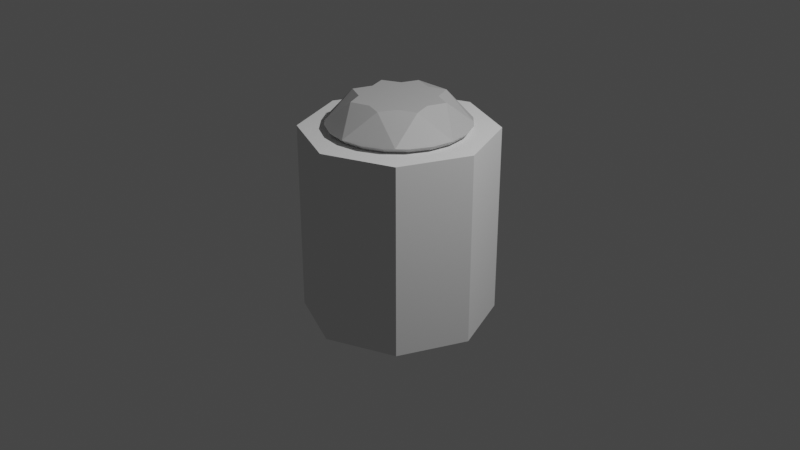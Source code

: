# Source: Diamond.blend  (saved by Blender 2.81.16; exported with 4.5.12 LTS)
import bpy
from mathutils import Matrix  # noqa: F401  (used for matrix-valued properties, if any)

bpy.ops.wm.read_factory_settings(use_empty=True)
scene = bpy.context.scene
scene.name = 'Scene'

# ---- collections
col_collection = bpy.data.collections.new('Collection'); scene.collection.children.link(col_collection)

# ---- materials (node trees are filled in below, after node groups)
mat_lambert1 = bpy.data.materials.new('lambert1')
mat_lambert1.use_transparent_shadow = False
mat_lambert1.diffuse_color = (0.5, 0.5, 0.5, 1.0)
mat_lambert1.roughness = 0.5528

# ---- material node trees
mat_lambert1.use_nodes = True; mat_lambert1.node_tree.nodes.clear()
_N = mat_lambert1.node_tree.nodes; _L = mat_lambert1.node_tree.links
n0 = _N.new('ShaderNodeOutputMaterial'); n0.name = 'Material Output'; n0.location = (300, 300)
n1 = _N.new('ShaderNodeBsdfPrincipled'); n1.name = 'Principled BSDF'; n1.location = (10, 300)
n1.distribution = 'GGX'
n1.subsurface_method = 'BURLEY'
n1.inputs[0].default_value = (0.5, 0.5, 0.5, 1.0)
n1.inputs[2].default_value = 0.5528
n1.inputs[3].default_value = 1.45
n1.inputs[27].default_value = (0.0, 0.0, 0.0, 1.0)
n1.inputs[28].default_value = 1.0
n2 = _N.new('ShaderNodeNormalMap'); n2.name = 'Normal Map'; n2.location = (-300, -300)
n2.label = 'Normal/Map'
_L.new(n1.outputs[0], n0.inputs[0])
_L.new(n2.outputs[0], n1.inputs[5])
n0.is_active_output = True

# ---- world
world_world = bpy.data.worlds.new('World'); scene.world = world_world
world_world.use_nodes = True; world_world.node_tree.nodes.clear()
_N = world_world.node_tree.nodes; _L = world_world.node_tree.links
n0 = _N.new('ShaderNodeOutputWorld'); n0.name = 'World Output'; n0.location = (300, 300)
n1 = _N.new('ShaderNodeBackground'); n1.name = 'Background'; n1.location = (10, 300)
n1.inputs[0].default_value = (0.05088, 0.05088, 0.05088, 1.0)
_L.new(n1.outputs[0], n0.inputs[0])
n0.is_active_output = True
world_world.color = (0.05088, 0.05088, 0.05088)
world_world.use_sun_shadow = False
world_world.sun_shadow_jitter_overblur = 0.0

# ---- cameras
cam_camera = bpy.data.cameras.new('Camera')
cam_camera.clip_end = 100.0
cam_camera.ortho_scale = 7.314

# ---- lights
light_light = bpy.data.lights.new('Light', 'POINT')
light_light.transmission_factor = 0.0
light_light.energy = 1000.0
light_light.shadow_soft_size = 0.1
light_light.shadow_maximum_resolution = 0.006
light_light.use_absolute_resolution = True

# ---- meshes
me_cylinder = bpy.data.meshes.new('Cylinder')
me_cylinder.from_pydata([(-6.156e-09, 6.156e-09, -0.2587), (-1.885e-08, -1.792e-09, 0.6926), (-6.156e-09, 0.07044, -0.1985), (-0.1913, 0.4619, 0.6926), (0.04981, 0.04981, -0.1985), (0.1913, 0.4619, 0.6926), (0.07044, 3.077e-09, -0.1985), (0.4619, 0.1913, 0.6926), (0.04981, -0.04981, -0.1985), (0.4619, -0.1913, 0.6926), (-1.231e-08, -0.07044, -0.1985), (0.1913, -0.4619, 0.6926), (-0.04981, -0.04981, -0.1985), (-0.1913, -0.4619, 0.6926), (-0.07044, 6.996e-09, -0.1985), (-0.4619, -0.1913, 0.6926), (-0.04981, 0.04981, -0.1985), (-0.4619, 0.1913, 0.6926), (-3.715e-09, 0.6703, 0.385), (0.474, 0.474, 0.385), (0.6703, -2.796e-08, 0.385), (0.474, -0.474, 0.385), (-6.232e-08, -0.6703, 0.385), (-0.474, -0.474, 0.385), (-0.6703, 9.333e-09, 0.385), (-0.474, 0.474, 0.385), (0.474, 0.474, 0.3837), (0.6703, -2.796e-08, 0.3837), (0.474, -0.474, 0.3837), (-6.232e-08, -0.6703, 0.3837), (-0.474, -0.474, 0.3837), (-0.6703, 9.333e-09, 0.3837), (-0.474, 0.474, 0.3837), (-3.715e-09, 0.6703, 0.3837), (-1.674e-09, 0.7753, 0.5), (0.5482, 0.5482, 0.5), (0.7753, -3.221e-08, 0.5), (0.5482, -0.5482, 0.5), (-6.945e-08, -0.7753, 0.5), (-0.5482, -0.5482, 0.5), (-0.7753, 1.092e-08, 0.5), (-0.5482, 0.5482, 0.5), (-0.2716, 0.6558, 0.3658), (-0.6558, 0.2716, 0.3658), (-0.6558, -0.2716, 0.3658), (-0.2716, -0.6558, 0.3658), (0.2716, -0.6558, 0.3658), (0.6558, -0.2716, 0.3658), (0.6558, 0.2716, 0.3658), (0.2716, 0.6558, 0.3658), (0.2621, 0.6328, 0.3659), (0.6328, 0.2621, 0.3659), (0.6328, -0.2621, 0.3659), (0.2621, -0.6328, 0.3659), (-0.2621, -0.6328, 0.3659), (-0.6328, -0.2621, 0.3659), (-0.6328, 0.2621, 0.3659), (-0.2621, 0.6328, 0.3659), (0.0, 0.0, -1.0), (0.0, 0.0, 1.0), (0.0, 1.0, -1.0), (0.0, 1.0, 1.0), (0.7071, 0.7071, -1.0), (0.7071, 0.7071, 1.0), (1.0, -4.371e-08, -1.0), (1.0, -4.371e-08, 1.0), (0.7071, -0.7071, -1.0), (0.7071, -0.7071, 1.0), (-8.742e-08, -1.0, -1.0), (-8.742e-08, -1.0, 1.0), (-0.7071, -0.7071, -1.0), (-0.7071, -0.7071, 1.0), (-1.0, 1.192e-08, -1.0), (-1.0, 1.192e-08, 1.0), (-0.7071, 0.7071, -1.0), (-0.7071, 0.7071, 1.0)], [], [(0, 2, 4), (1, 5, 3), (34, 5, 35), (0, 4, 6), (1, 7, 5), (35, 7, 36), (0, 6, 8), (1, 9, 7), (36, 9, 37), (0, 8, 10), (1, 11, 9), (37, 11, 38), (0, 10, 12), (1, 13, 11), (38, 13, 39), (0, 12, 14), (1, 15, 13), (39, 15, 40), (0, 14, 16), (1, 17, 15), (40, 17, 41), (0, 16, 2), (1, 3, 17), (41, 3, 34), (57, 42, 18, 33), (56, 43, 25, 32), (55, 44, 24, 31), (54, 45, 23, 30), (53, 46, 22, 29), (52, 47, 21, 28), (51, 48, 20, 27), (50, 49, 19, 26), (50, 26, 4), (51, 27, 6), (52, 28, 8), (53, 29, 10), (54, 30, 12), (55, 31, 14), (56, 32, 16), (57, 33, 2), (34, 18, 42), (41, 25, 43), (40, 24, 44), (39, 23, 45), (38, 22, 46), (37, 21, 47), (36, 20, 48), (35, 19, 49), (33, 18, 49, 50), (26, 19, 48, 51), (27, 20, 47, 52), (28, 21, 46, 53), (29, 22, 45, 54), (30, 23, 44, 55), (31, 24, 43, 56), (32, 25, 42, 57), (4, 2, 50), (2, 33, 50), (6, 4, 51), (4, 26, 51), (8, 6, 52), (6, 27, 52), (10, 8, 53), (8, 28, 53), (12, 10, 54), (10, 29, 54), (14, 12, 55), (12, 30, 55), (16, 14, 56), (14, 31, 56), (2, 16, 57), (16, 32, 57), (42, 25, 41), (41, 34, 42), (43, 24, 40), (40, 41, 43), (44, 23, 39), (39, 40, 44), (45, 22, 38), (38, 39, 45), (46, 21, 37), (37, 38, 46), (47, 20, 36), (36, 37, 47), (48, 19, 35), (35, 36, 48), (49, 18, 34), (34, 35, 49), (34, 3, 5), (35, 5, 7), (36, 7, 9), (37, 9, 11), (38, 11, 13), (39, 13, 15), (40, 15, 17), (41, 17, 3), (58, 60, 62), (59, 63, 61), (60, 61, 63, 62), (58, 62, 64), (59, 65, 63), (62, 63, 65, 64), (58, 64, 66), (59, 67, 65), (64, 65, 67, 66), (58, 66, 68), (59, 69, 67), (66, 67, 69, 68), (58, 68, 70), (59, 71, 69), (68, 69, 71, 70), (58, 70, 72), (59, 73, 71), (70, 71, 73, 72), (58, 72, 74), (59, 75, 73), (72, 73, 75, 74), (58, 74, 60), (59, 61, 75), (74, 75, 61, 60)])
_uv = me_cylinder.uv_layers.new(name='UVMap')
_uv.uv.foreach_set('vector', [0.75, 0.25, 0.75, 0.49, 0.9197, 0.4197, 0.25, 0.25, 0.4197, 0.4197, 0.25, 0.49, 1.0, 0.875, 0.875, 1.0, 0.875, 0.875, 0.75, 0.25, 0.9197, 0.4197, 0.99, 0.25, 0.25, 0.25, 0.49, 0.25, 0.4197, 0.4197, 0.875, 0.875, 0.75, 1.0, 0.75, 0.875, 0.75, 0.25, 0.99, 0.25, 0.9197, 0.08029, 0.25, 0.25, 0.4197, 0.08029, 0.49, 0.25, 0.75, 0.875, 0.625, 1.0, 0.625, 0.875, 0.75, 0.25, 0.9197, 0.08029, 0.75, 0.01, 0.25, 0.25, 0.25, 0.01, 0.4197, 0.08029, 0.625, 0.875, 0.5, 1.0, 0.5, 0.875, 0.75, 0.25, 0.75, 0.01, 0.5803, 0.08029, 0.25, 0.25, 0.08029, 0.08029, 0.25, 0.01, 0.5, 0.875, 0.375, 1.0, 0.375, 0.875, 0.75, 0.25, 0.5803, 0.08029, 0.51, 0.25, 0.25, 0.25, 0.01, 0.25, 0.08029, 0.08029, 0.375, 0.875, 0.25, 1.0, 0.25, 0.875, 0.75, 0.25, 0.51, 0.25, 0.5803, 0.4197, 0.25, 0.25, 0.08029, 0.4197, 0.01, 0.25, 0.25, 0.875, 0.125, 1.0, 0.125, 0.875, 0.75, 0.25, 0.5803, 0.4197, 0.75, 0.49, 0.25, 0.25, 0.25, 0.49, 0.08029, 0.4197, 0.125, 0.875, 0.0, 1.0, 0.0, 0.875, 0.0625, 0.625, 0.0625, 0.75, 0.0, 0.75, 0.0, 0.625, 0.1875, 0.625, 0.1875, 0.75, 0.125, 0.75, 0.125, 0.625, 0.3125, 0.625, 0.3125, 0.75, 0.25, 0.75, 0.25, 0.625, 0.4375, 0.625, 0.4375, 0.75, 0.375, 0.75, 0.375, 0.625, 0.5625, 0.625, 0.5625, 0.75, 0.5, 0.75, 0.5, 0.625, 0.6875, 0.625, 0.6875, 0.75, 0.625, 0.75, 0.625, 0.625, 0.8125, 0.625, 0.8125, 0.75, 0.75, 0.75, 0.75, 0.625, 0.9375, 0.625, 0.9375, 0.75, 0.875, 0.75, 0.875, 0.625, 0.9375, 0.625, 0.875, 0.625, 0.875, 0.5, 0.8125, 0.625, 0.75, 0.625, 0.75, 0.5, 0.6875, 0.625, 0.625, 0.625, 0.625, 0.5, 0.5625, 0.625, 0.5, 0.625, 0.5, 0.5, 0.4375, 0.625, 0.375, 0.625, 0.375, 0.5, 0.3125, 0.625, 0.25, 0.625, 0.25, 0.5, 0.1875, 0.625, 0.125, 0.625, 0.125, 0.5, 0.0625, 0.625, 0.0, 0.625, 0.0, 0.5, 0.0, 0.875, 0.0, 0.75, 0.0625, 0.75, 0.125, 0.875, 0.125, 0.75, 0.1875, 0.75, 0.25, 0.875, 0.25, 0.75, 0.3125, 0.75, 0.375, 0.875, 0.375, 0.75, 0.4375, 0.75, 0.5, 0.875, 0.5, 0.75, 0.5625, 0.75, 0.625, 0.875, 0.625, 0.75, 0.6875, 0.75, 0.75, 0.875, 0.75, 0.75, 0.8125, 0.75, 0.875, 0.875, 0.875, 0.75, 0.9375, 0.75, 1.0, 0.625, 1.0, 0.75, 0.9375, 0.75, 0.9375, 0.625, 0.875, 0.625, 0.875, 0.75, 0.8125, 0.75, 0.8125, 0.625, 0.75, 0.625, 0.75, 0.75, 0.6875, 0.75, 0.6875, 0.625, 0.625, 0.625, 0.625, 0.75, 0.5625, 0.75, 0.5625, 0.625, 0.5, 0.625, 0.5, 0.75, 0.4375, 0.75, 0.4375, 0.625, 0.375, 0.625, 0.375, 0.75, 0.3125, 0.75, 0.3125, 0.625, 0.25, 0.625, 0.25, 0.75, 0.1875, 0.75, 0.1875, 0.625, 0.125, 0.625, 0.125, 0.75, 0.0625, 0.75, 0.0625, 0.625, 0.875, 0.5, 1.0, 0.5, 0.9375, 0.625, 1.0, 0.5, 1.0, 0.625, 0.9375, 0.625, 0.75, 0.5, 0.875, 0.5, 0.8125, 0.625, 0.875, 0.5, 0.875, 0.625, 0.8125, 0.625, 0.625, 0.5, 0.75, 0.5, 0.6875, 0.625, 0.75, 0.5, 0.75, 0.625, 0.6875, 0.625, 0.5, 0.5, 0.625, 0.5, 0.5625, 0.625, 0.625, 0.5, 0.625, 0.625, 0.5625, 0.625, 0.375, 0.5, 0.5, 0.5, 0.4375, 0.625, 0.5, 0.5, 0.5, 0.625, 0.4375, 0.625, 0.25, 0.5, 0.375, 0.5, 0.3125, 0.625, 0.375, 0.5, 0.375, 0.625, 0.3125, 0.625, 0.125, 0.5, 0.25, 0.5, 0.1875, 0.625, 0.25, 0.5, 0.25, 0.625, 0.1875, 0.625, 0.0, 0.5, 0.125, 0.5, 0.0625, 0.625, 0.125, 0.5, 0.125, 0.625, 0.0625, 0.625, 0.0625, 0.75, 0.125, 0.75, 0.125, 0.875, 0.125, 0.875, 0.0, 0.875, 0.0625, 0.75, 0.1875, 0.75, 0.25, 0.75, 0.25, 0.875, 0.25, 0.875, 0.125, 0.875, 0.1875, 0.75, 0.3125, 0.75, 0.375, 0.75, 0.375, 0.875, 0.375, 0.875, 0.25, 0.875, 0.3125, 0.75, 0.4375, 0.75, 0.5, 0.75, 0.5, 0.875, 0.5, 0.875, 0.375, 0.875, 0.4375, 0.75, 0.5625, 0.75, 0.625, 0.75, 0.625, 0.875, 0.625, 0.875, 0.5, 0.875, 0.5625, 0.75, 0.6875, 0.75, 0.75, 0.75, 0.75, 0.875, 0.75, 0.875, 0.625, 0.875, 0.6875, 0.75, 0.8125, 0.75, 0.875, 0.75, 0.875, 0.875, 0.875, 0.875, 0.75, 0.875, 0.8125, 0.75, 0.9375, 0.75, 1.0, 0.75, 1.0, 0.875, 1.0, 0.875, 0.875, 0.875, 0.9375, 0.75, 1.0, 0.875, 1.0, 1.0, 0.875, 1.0, 0.875, 0.875, 0.875, 1.0, 0.75, 1.0, 0.75, 0.875, 0.75, 1.0, 0.625, 1.0, 0.625, 0.875, 0.625, 1.0, 0.5, 1.0, 0.5, 0.875, 0.5, 1.0, 0.375, 1.0, 0.375, 0.875, 0.375, 1.0, 0.25, 1.0, 0.25, 0.875, 0.25, 1.0, 0.125, 1.0, 0.125, 0.875, 0.125, 1.0, 0.0, 1.0, 0.75, 0.25, 0.75, 0.49, 0.9197, 0.4197, 0.25, 0.25, 0.4197, 0.4197, 0.25, 0.49, 1.0, 0.5, 1.0, 1.0, 0.875, 1.0, 0.875, 0.5, 0.75, 0.25, 0.9197, 0.4197, 0.99, 0.25, 0.25, 0.25, 0.49, 0.25, 0.4197, 0.4197, 0.875, 0.5, 0.875, 1.0, 0.75, 1.0, 0.75, 0.5, 0.75, 0.25, 0.99, 0.25, 0.9197, 0.08029, 0.25, 0.25, 0.4197, 0.08029, 0.49, 0.25, 0.75, 0.5, 0.75, 1.0, 0.625, 1.0, 0.625, 0.5, 0.75, 0.25, 0.9197, 0.08029, 0.75, 0.01, 0.25, 0.25, 0.25, 0.01, 0.4197, 0.08029, 0.625, 0.5, 0.625, 1.0, 0.5, 1.0, 0.5, 0.5, 0.75, 0.25, 0.75, 0.01, 0.5803, 0.08029, 0.25, 0.25, 0.08029, 0.08029, 0.25, 0.01, 0.5, 0.5, 0.5, 1.0, 0.375, 1.0, 0.375, 0.5, 0.75, 0.25, 0.5803, 0.08029, 0.51, 0.25, 0.25, 0.25, 0.01, 0.25, 0.08029, 0.08029, 0.375, 0.5, 0.375, 1.0, 0.25, 1.0, 0.25, 0.5, 0.75, 0.25, 0.51, 0.25, 0.5803, 0.4197, 0.25, 0.25, 0.08029, 0.4197, 0.01, 0.25, 0.25, 0.5, 0.25, 1.0, 0.125, 1.0, 0.125, 0.5, 0.75, 0.25, 0.5803, 0.4197, 0.75, 0.49, 0.25, 0.25, 0.25, 0.49, 0.08029, 0.4197, 0.125, 0.5, 0.125, 1.0, 0.0, 1.0, 0.0, 0.5])
me_cylinder.use_remesh_fix_poles = True
me_cylinder.use_remesh_preserve_attributes = False
me_cylinder.use_mirror_vertex_groups = False
me_cylinder.update()
me_cylinder_001 = bpy.data.meshes.new('Cylinder.001')
me_cylinder_001.from_pydata([(-5.898e-09, 5.898e-09, -0.4396), (-8.896e-09, 1.411e-09, 0.632), (-5.898e-09, 0.1094, -0.3641), (-0.2519, 0.6082, 0.632), (0.07737, 0.07737, -0.3641), (0.2519, 0.6082, 0.632), (0.1094, 1.116e-09, -0.3641), (0.6082, 0.2519, 0.632), (0.07737, -0.07737, -0.3641), (0.6082, -0.2519, 0.632), (-1.546e-08, -0.1094, -0.3641), (0.2519, -0.6082, 0.632), (-0.07737, -0.07737, -0.3641), (-0.2519, -0.6082, 0.632), (-0.1094, 7.203e-09, -0.3641), (-0.6082, -0.2519, 0.632), (-0.07737, 0.07737, -0.3641), (-0.6082, 0.2519, 0.632), (-7.785e-09, 0.6904, 0.3504), (0.4882, 0.4882, 0.3504), (0.6904, -2.926e-08, 0.3504), (0.4882, -0.4882, 0.3504), (-6.814e-08, -0.6904, 0.3504), (-0.4882, -0.4882, 0.3504), (-0.6904, 9.156e-09, 0.3504), (-0.4882, 0.4882, 0.3504), (-4.775e-09, 0.7355, 0.5), (0.5201, 0.5201, 0.5), (0.7355, -3.018e-08, 0.5), (0.5201, -0.5201, 0.5), (-6.907e-08, -0.7355, 0.5), (-0.5201, -0.5201, 0.5), (-0.7355, 1.074e-08, 0.5), (-0.5201, 0.5201, 0.5), (0.4667, 0.4667, 0.329), (0.66, -2.78e-08, 0.329), (0.4667, -0.4667, 0.329), (-6.728e-08, -0.66, 0.329), (-0.4667, -0.4667, 0.329), (-0.66, 8.917e-09, 0.329), (-0.4667, 0.4667, 0.329), (-9.573e-09, 0.66, 0.329), (-0.269, 0.6495, 0.3681), (-0.6495, 0.269, 0.3681), (-0.6495, -0.269, 0.3681), (-0.269, -0.6495, 0.3681), (0.269, -0.6495, 0.3681), (0.6495, -0.269, 0.3681), (0.6495, 0.269, 0.3681), (0.269, 0.6495, 0.3681), (0.2572, 0.6209, 0.3122), (0.6209, 0.2572, 0.3122), (0.6209, -0.2572, 0.3122), (0.2572, -0.6209, 0.3122), (-0.2572, -0.6209, 0.3122), (-0.6209, -0.2572, 0.3122), (-0.6209, 0.2572, 0.3122), (-0.2572, 0.6209, 0.3122)], [], [(0, 2, 4), (1, 5, 3), (29, 47, 28, 9), (0, 4, 6), (1, 7, 5), (30, 46, 29, 11), (0, 6, 8), (1, 9, 7), (26, 42, 33, 3), (0, 8, 10), (1, 11, 9), (0, 10, 12), (1, 13, 11), (27, 49, 26, 5), (0, 12, 14), (1, 15, 13), (33, 43, 32, 17), (0, 14, 16), (1, 17, 15), (31, 45, 30, 13), (0, 16, 2), (1, 3, 17), (28, 48, 27, 7), (57, 42, 18, 41), (56, 43, 25, 40), (55, 44, 24, 39), (54, 45, 23, 38), (53, 46, 22, 37), (52, 47, 21, 36), (51, 48, 20, 35), (50, 49, 19, 34), (26, 18, 42), (33, 25, 43), (32, 24, 44), (31, 23, 45), (30, 22, 46), (29, 21, 47), (28, 20, 48), (27, 19, 49), (50, 34, 4), (51, 35, 6), (52, 36, 8), (53, 37, 10), (54, 38, 12), (55, 39, 14), (56, 40, 16), (57, 41, 2), (41, 18, 49, 50), (34, 19, 48, 51), (35, 20, 47, 52), (36, 21, 46, 53), (37, 22, 45, 54), (38, 23, 44, 55), (39, 24, 43, 56), (40, 25, 42, 57), (42, 25, 33), (43, 24, 32), (44, 23, 31), (45, 22, 30), (46, 21, 29), (47, 20, 28), (48, 19, 27), (49, 18, 26), (4, 2, 50), (2, 41, 50), (6, 4, 51), (4, 34, 51), (8, 6, 52), (6, 35, 52), (10, 8, 53), (8, 36, 53), (12, 10, 54), (10, 37, 54), (14, 12, 55), (12, 38, 55), (16, 14, 56), (14, 39, 56), (2, 16, 57), (16, 40, 57), (26, 3, 5), (27, 5, 7), (28, 7, 9), (29, 9, 11), (30, 11, 13), (31, 13, 15), (32, 15, 17), (33, 17, 3), (32, 44, 31, 15)])
_uv = me_cylinder_001.uv_layers.new(name='UVMap')
_uv.uv.foreach_set('vector', [0.6446, 0.3833, 0.6446, 0.4374, 0.6828, 0.4215, 0.25, 0.25, 0.4197, 0.4197, 0.25, 0.49, 0.625, 0.875, 0.6875, 0.75, 0.75, 0.875, 0.625, 1.0, 0.6446, 0.3833, 0.6828, 0.4215, 0.6986, 0.3833, 0.25, 0.25, 0.49, 0.25, 0.4197, 0.4197, 0.5, 0.875, 0.5625, 0.75, 0.625, 0.875, 0.5, 1.0, 0.6446, 0.3833, 0.6986, 0.3833, 0.6828, 0.3451, 0.25, 0.25, 0.4197, 0.08029, 0.49, 0.25, 0.0, 0.875, 0.0625, 0.75, 0.125, 0.875, 0.0, 1.0, 0.6446, 0.3833, 0.6828, 0.3451, 0.6446, 0.3293, 0.25, 0.25, 0.25, 0.01, 0.4197, 0.08029, 0.6446, 0.3833, 0.6446, 0.3293, 0.6064, 0.3451, 0.25, 0.25, 0.08029, 0.08029, 0.25, 0.01, 0.875, 0.875, 0.9375, 0.75, 1.0, 0.875, 0.875, 1.0, 0.6446, 0.3833, 0.6064, 0.3451, 0.5905, 0.3833, 0.25, 0.25, 0.01, 0.25, 0.08029, 0.08029, 0.125, 0.875, 0.1875, 0.75, 0.25, 0.875, 0.125, 1.0, 0.6446, 0.3833, 0.5905, 0.3833, 0.6064, 0.4215, 0.25, 0.25, 0.08029, 0.4197, 0.01, 0.25, 0.375, 0.875, 0.4375, 0.75, 0.5, 0.875, 0.375, 1.0, 0.6446, 0.3833, 0.6064, 0.4215, 0.6446, 0.4374, 0.25, 0.25, 0.25, 0.49, 0.08029, 0.4197, 0.75, 0.875, 0.8125, 0.75, 0.875, 0.875, 0.75, 1.0, 0.0625, 0.625, 0.0625, 0.75, 0.0, 0.75, 0.0, 0.625, 0.1875, 0.625, 0.1875, 0.75, 0.125, 0.75, 0.125, 0.625, 0.3125, 0.625, 0.3125, 0.75, 0.25, 0.75, 0.25, 0.625, 0.4375, 0.625, 0.4375, 0.75, 0.375, 0.75, 0.375, 0.625, 0.5625, 0.625, 0.5625, 0.75, 0.5, 0.75, 0.5, 0.625, 0.6875, 0.625, 0.6875, 0.75, 0.625, 0.75, 0.625, 0.625, 0.8125, 0.625, 0.8125, 0.75, 0.75, 0.75, 0.75, 0.625, 0.9375, 0.625, 0.9375, 0.75, 0.875, 0.75, 0.875, 0.625, 0.0, 0.875, 0.0, 0.75, 0.0625, 0.75, 0.125, 0.875, 0.125, 0.75, 0.1875, 0.75, 0.25, 0.875, 0.25, 0.75, 0.3125, 0.75, 0.375, 0.875, 0.375, 0.75, 0.4375, 0.75, 0.5, 0.875, 0.5, 0.75, 0.5625, 0.75, 0.625, 0.875, 0.625, 0.75, 0.6875, 0.75, 0.75, 0.875, 0.75, 0.75, 0.8125, 0.75, 0.875, 0.875, 0.875, 0.75, 0.9375, 0.75, 0.9375, 0.625, 0.875, 0.625, 0.875, 0.5, 0.8125, 0.625, 0.75, 0.625, 0.75, 0.5, 0.6875, 0.625, 0.625, 0.625, 0.625, 0.5, 0.5625, 0.625, 0.5, 0.625, 0.5, 0.5, 0.4375, 0.625, 0.375, 0.625, 0.375, 0.5, 0.3125, 0.625, 0.25, 0.625, 0.25, 0.5, 0.1875, 0.625, 0.125, 0.625, 0.125, 0.5, 0.0625, 0.625, 0.0, 0.625, 0.0, 0.5, 1.0, 0.625, 1.0, 0.75, 0.9375, 0.75, 0.9375, 0.625, 0.875, 0.625, 0.875, 0.75, 0.8125, 0.75, 0.8125, 0.625, 0.75, 0.625, 0.75, 0.75, 0.6875, 0.75, 0.6875, 0.625, 0.625, 0.625, 0.625, 0.75, 0.5625, 0.75, 0.5625, 0.625, 0.5, 0.625, 0.5, 0.75, 0.4375, 0.75, 0.4375, 0.625, 0.375, 0.625, 0.375, 0.75, 0.3125, 0.75, 0.3125, 0.625, 0.25, 0.625, 0.25, 0.75, 0.1875, 0.75, 0.1875, 0.625, 0.125, 0.625, 0.125, 0.75, 0.0625, 0.75, 0.0625, 0.625, 0.0625, 0.75, 0.125, 0.75, 0.125, 0.875, 0.1875, 0.75, 0.25, 0.75, 0.25, 0.875, 0.3125, 0.75, 0.375, 0.75, 0.375, 0.875, 0.4375, 0.75, 0.5, 0.75, 0.5, 0.875, 0.5625, 0.75, 0.625, 0.75, 0.625, 0.875, 0.6875, 0.75, 0.75, 0.75, 0.75, 0.875, 0.8125, 0.75, 0.875, 0.75, 0.875, 0.875, 0.9375, 0.75, 1.0, 0.75, 1.0, 0.875, 0.875, 0.5, 1.0, 0.5, 0.9375, 0.625, 1.0, 0.5, 1.0, 0.625, 0.9375, 0.625, 0.75, 0.5, 0.875, 0.5, 0.8125, 0.625, 0.875, 0.5, 0.875, 0.625, 0.8125, 0.625, 0.625, 0.5, 0.75, 0.5, 0.6875, 0.625, 0.75, 0.5, 0.75, 0.625, 0.6875, 0.625, 0.5, 0.5, 0.625, 0.5, 0.5625, 0.625, 0.625, 0.5, 0.625, 0.625, 0.5625, 0.625, 0.375, 0.5, 0.5, 0.5, 0.4375, 0.625, 0.5, 0.5, 0.5, 0.625, 0.4375, 0.625, 0.25, 0.5, 0.375, 0.5, 0.3125, 0.625, 0.375, 0.5, 0.375, 0.625, 0.3125, 0.625, 0.125, 0.5, 0.25, 0.5, 0.1875, 0.625, 0.25, 0.5, 0.25, 0.625, 0.1875, 0.625, 0.0, 0.5, 0.125, 0.5, 0.0625, 0.625, 0.125, 0.5, 0.125, 0.625, 0.0625, 0.625, 1.0, 0.875, 1.0, 1.0, 0.875, 1.0, 0.875, 0.875, 0.875, 1.0, 0.75, 1.0, 0.75, 0.875, 0.75, 1.0, 0.625, 1.0, 0.625, 0.875, 0.625, 1.0, 0.5, 1.0, 0.5, 0.875, 0.5, 1.0, 0.375, 1.0, 0.375, 0.875, 0.375, 1.0, 0.25, 1.0, 0.25, 0.875, 0.25, 1.0, 0.125, 1.0, 0.125, 0.875, 0.125, 1.0, 0.0, 1.0, 0.25, 0.875, 0.3125, 0.75, 0.375, 0.875, 0.25, 1.0])
me_cylinder_001.use_remesh_fix_poles = True
me_cylinder_001.use_remesh_preserve_attributes = False
me_cylinder_001.use_mirror_vertex_groups = False
me_cylinder_001.update()
me_mesh = bpy.data.meshes.new('Mesh')
me_mesh.from_pydata([(0.6584, 0.07393, -0.2073), (0.5544, 0.07393, -0.4113), (0.3925, 0.07393, -0.5732), (0.1885, 0.07393, -0.6772), (-0.03771, 0.07393, -0.713), (-0.2639, 0.07393, -0.6772), (-0.4679, 0.07393, -0.5732), (-0.6298, 0.07393, -0.4113), (-0.7338, 0.07393, -0.2073), (-0.7696, 0.07393, 0.01889), (-0.7338, 0.07393, 0.2451), (-0.6298, 0.07393, 0.4491), (-0.4679, 0.07393, 0.611), (-0.2639, 0.07393, 0.715), (-0.03771, 0.07393, 0.7508), (0.1885, 0.07393, 0.715), (0.3925, 0.07393, 0.611), (0.5544, 0.07393, 0.4491), (0.6584, 0.07393, 0.2451), (0.6942, 0.07393, 0.01889), (-0.03771, 0.8225, 0.01889), (0.2355, 0.07393, 0.691), (-0.5489, 0.07393, -0.4923), (-0.5544, 0.07393, 0.5245), (0.4734, 0.07393, 0.53), (0.4734, 0.07393, -0.4923), (0.4141, -0.1808, -0.1731), (0.4628, 0.07393, -0.5029), (-0.5014, -0.1808, -0.1704), (-0.03557, -0.1808, -0.368), (0.462, 0.07393, -0.5009), (0.464, 0.07393, -0.5017), (0.3429, -0.1808, 0.02217), (0.2346, -0.1808, -0.2514), (0.1451, -0.1808, -0.4303), (-0.228, -0.1808, -0.4345), (-0.31, -0.1808, -0.2579), (-0.4321, -0.1808, 0.02883), (-0.2414, -0.1808, 0.4768), (0.2272, -0.1808, 0.2907), (0.4089, -0.1808, 0.2107), (-0.4989, -0.1808, 0.2107), (-0.3108, -0.1808, 0.303), (-0.03512, -0.1808, 0.4095), (0.1445, -0.1808, 0.4809)], [], [(24, 40, 19, 18, 17), (0, 1, 20), (1, 25, 31, 27, 2, 20), (2, 3, 20), (3, 4, 20), (4, 5, 20), (5, 6, 20), (6, 22, 7, 20), (7, 8, 20), (8, 9, 20), (9, 10, 20), (10, 11, 20), (11, 23, 12, 20), (12, 13, 20), (13, 14, 20), (14, 15, 20), (16, 24, 17, 20), (17, 18, 20), (18, 19, 20), (19, 0, 20), (16, 20, 15, 21), (9, 41, 23, 11, 10), (0, 19, 26, 30, 31, 25, 1), (32, 33, 26), (33, 34, 30, 26), (22, 28, 9, 8, 7), (22, 35, 36, 28), (27, 30, 34, 4, 3, 2), (31, 30, 27), (14, 44, 24, 16, 21, 15), (28, 36, 37), (29, 34, 33), (4, 35, 22, 6, 5), (4, 34, 29, 35), (36, 35, 29), (38, 43, 44, 14), (23, 38, 14, 13, 12), (23, 41, 42, 38), (42, 43, 38), (40, 39, 32), (19, 40, 32, 26), (9, 28, 37, 41), (42, 41, 37), (37, 36, 29, 33, 32, 39, 43, 42), (44, 43, 39), (24, 44, 39, 40)])
me_mesh.polygons.foreach_set('use_smooth', [True] * 46)
_k = set([(0, 1), (0, 19), (1, 25), (2, 3), (2, 27), (3, 4), (4, 5), (4, 34), (4, 35), (5, 6), (6, 22), (7, 8), (7, 22), (8, 9), (9, 10), (9, 28), (9, 41), (10, 11), (11, 23), (12, 13), (12, 23), (13, 14), (14, 15), (14, 38), (14, 44), (15, 21), (16, 21), (16, 24), (17, 18), (17, 24), (18, 19), (19, 26), (19, 40), (22, 28), (22, 35), (23, 38), (23, 41), (24, 40), (24, 44), (25, 31), (26, 30), (26, 32), (26, 33), (27, 30), (27, 31), (28, 36), (28, 37), (29, 34), (29, 35), (30, 31), (30, 34), (32, 40), (33, 34), (35, 36), (37, 41), (38, 42), (38, 43), (39, 40), (39, 44), (41, 42), (43, 44)])
me_mesh.attributes.new('sharp_edge', 'BOOLEAN', 'EDGE').data.foreach_set('value', [ (min(e.vertices), max(e.vertices)) in _k for e in me_mesh.edges])
_uv = me_mesh.uv_layers.new(name='map1')
_uv.uv.foreach_set('vector', [0.8862, 0.8946, 0.8354, 0.7711, 0.9616, 0.72, 0.9494, 0.7973, 0.9139, 0.867, 0.02373, 0.5543, 0.04453, 0.5543, 0.2318, 0.9704, 0.04453, 0.5543, 0.05493, 0.5543, 0.05615, 0.5543, 0.0563, 0.5543, 0.06534, 0.5543, 0.2318, 0.9704, 0.06534, 0.5543, 0.08614, 0.5543, 0.2318, 0.9704, 0.08614, 0.5543, 0.1069, 0.5543, 0.2318, 0.9704, 0.1069, 0.5543, 0.1278, 0.5543, 0.2318, 0.9704, 0.1278, 0.5543, 0.1486, 0.5543, 0.2318, 0.9704, 0.1486, 0.5543, 0.159, 0.5543, 0.1694, 0.5543, 0.2318, 0.9704, 0.1694, 0.5543, 0.1902, 0.5543, 0.2318, 0.9704, 0.1902, 0.5543, 0.211, 0.5543, 0.2318, 0.9704, 0.211, 0.5543, 0.2318, 0.5543, 0.2318, 0.9704, 0.2318, 0.5543, 0.2526, 0.5543, 0.2318, 0.9704, 0.2526, 0.5543, 0.2623, 0.5543, 0.2734, 0.5543, 0.2318, 0.9704, 0.2734, 0.5543, 0.2942, 0.5543, 0.2318, 0.9704, 0.2942, 0.5543, 0.315, 0.5543, 0.2318, 0.9704, 0.315, 0.5543, 0.3358, 0.5543, 0.2318, 0.9704, 0.3566, 0.5543, 0.367, 0.5543, 0.3774, 0.5543, 0.2318, 0.9704, 0.3774, 0.5543, 0.3982, 0.5543, 0.2318, 0.9704, 0.3982, 0.5543, 0.419, 0.5543, 0.2318, 0.9704, 0.419, 0.5543, 0.4398, 0.5543, 0.2318, 0.9704, 0.3566, 0.5543, 0.2318, 0.9704, 0.3358, 0.5543, 0.3406, 0.5543, 0.4616, 0.72, 0.5859, 0.7711, 0.5351, 0.8927, 0.5094, 0.867, 0.4739, 0.7973, 0.9494, 0.6428, 0.9616, 0.72, 0.8326, 0.667, 0.8823, 0.5425, 0.883, 0.5422, 0.8862, 0.5454, 0.9139, 0.5731, 0.8129, 0.7163, 0.7845, 0.6472, 0.8326, 0.667, 0.7845, 0.6472, 0.7623, 0.5931, 0.8823, 0.5425, 0.8326, 0.667, 0.537, 0.5454, 0.5871, 0.6671, 0.4616, 0.72, 0.4739, 0.6428, 0.5094, 0.5731, 0.537, 0.5454, 0.6592, 0.5956, 0.6384, 0.6454, 0.5871, 0.6671, 0.8826, 0.5418, 0.8823, 0.5425, 0.7623, 0.5931, 0.7116, 0.47, 0.7889, 0.4822, 0.8586, 0.5178, 0.883, 0.5422, 0.8823, 0.5425, 0.8826, 0.5418, 0.7116, 0.97, 0.7621, 0.8436, 0.8862, 0.8946, 0.8586, 0.9223, 0.8049, 0.9496, 0.7889, 0.9578, 0.5871, 0.6671, 0.6384, 0.6454, 0.608, 0.7181, 0.7084, 0.6159, 0.7623, 0.5931, 0.7845, 0.6472, 0.7116, 0.47, 0.6592, 0.5956, 0.537, 0.5454, 0.5647, 0.5178, 0.6344, 0.4822, 0.7116, 0.47, 0.7623, 0.5931, 0.7084, 0.6159, 0.6592, 0.5956, 0.6384, 0.6454, 0.6592, 0.5956, 0.7084, 0.6159, 0.6592, 0.8425, 0.7097, 0.822, 0.7621, 0.8436, 0.7116, 0.97, 0.5351, 0.8927, 0.6592, 0.8425, 0.7116, 0.97, 0.6344, 0.9578, 0.5647, 0.9223, 0.5351, 0.8927, 0.5859, 0.7711, 0.6388, 0.7929, 0.6592, 0.8425, 0.6388, 0.7929, 0.7097, 0.822, 0.6592, 0.8425, 0.8354, 0.7711, 0.7825, 0.7926, 0.8129, 0.7163, 0.9616, 0.72, 0.8354, 0.7711, 0.8129, 0.7163, 0.8326, 0.667, 0.4616, 0.72, 0.5871, 0.6671, 0.608, 0.7181, 0.5859, 0.7711, 0.6388, 0.7929, 0.5859, 0.7711, 0.608, 0.7181, 0.608, 0.7181, 0.6384, 0.6454, 0.7084, 0.6159, 0.7845, 0.6472, 0.8129, 0.7163, 0.7825, 0.7926, 0.7097, 0.822, 0.6388, 0.7929, 0.7621, 0.8436, 0.7097, 0.822, 0.7825, 0.7926, 0.8862, 0.8946, 0.7621, 0.8436, 0.7825, 0.7926, 0.8354, 0.7711])
me_mesh.materials.append(mat_lambert1)
me_mesh.use_remesh_fix_poles = True
me_mesh.use_remesh_preserve_attributes = False
me_mesh.use_mirror_vertex_groups = False
me_mesh.update()
me_mesh.normals_split_custom_set([tuple(v) for v in zip(*[iter([0.6461, -0.7105, 0.279, 0.6461, -0.7105, 0.279, 0.6461, -0.7105, 0.279, 0.6461, -0.7105, 0.279, 0.6461, -0.7105, 0.279, 0.68, 0.6991, -0.221, 0.5785, 0.6991, -0.4203, 1.566e-07, 1.0, 1.53e-07, 0.5785, 0.6991, -0.4203, 0.5087, 0.6947, -0.5087, 0.5087, 0.6947, -0.5087, 0.5087, 0.6947, -0.5087, 0.4203, 0.6991, -0.5785, 1.566e-07, 1.0, 1.53e-07, 0.4203, 0.6991, -0.5785, 0.221, 0.6991, -0.68, 1.566e-07, 1.0, 1.53e-07, 0.221, 0.6991, -0.68, -6.158e-07, 0.6991, -0.715, 1.566e-07, 1.0, 1.53e-07, -6.158e-07, 0.6991, -0.715, -0.221, 0.6991, -0.68, 1.566e-07, 1.0, 1.53e-07, -0.221, 0.6991, -0.68, -0.4203, 0.6991, -0.5785, 1.566e-07, 1.0, 1.53e-07, -0.4203, 0.6991, -0.5785, -0.5087, 0.6947, -0.5087, -0.5785, 0.6991, -0.4203, 1.566e-07, 1.0, 1.53e-07, -0.5785, 0.6991, -0.4203, -0.68, 0.6991, -0.221, 1.566e-07, 1.0, 1.53e-07, -0.68, 0.6991, -0.221, -0.715, 0.6991, -5.029e-07, 1.566e-07, 1.0, 1.53e-07, -0.715, 0.6991, -5.029e-07, -0.68, 0.6991, 0.221, 1.566e-07, 1.0, 1.53e-07, -0.68, 0.6991, 0.221, -0.5785, 0.6991, 0.4203, 1.566e-07, 1.0, 1.53e-07, -0.5785, 0.6991, 0.4203, -0.5087, 0.6947, 0.5087, -0.4203, 0.6991, 0.5785, 1.566e-07, 1.0, 1.53e-07, -0.4203, 0.6991, 0.5785, -0.221, 0.6991, 0.68, 1.566e-07, 1.0, 1.53e-07, -0.221, 0.6991, 0.68, -6.619e-07, 0.6991, 0.715, 1.566e-07, 1.0, 1.53e-07, -6.619e-07, 0.6991, 0.715, 0.221, 0.6991, 0.68, 1.566e-07, 1.0, 1.53e-07, 0.4203, 0.6991, 0.5785, 0.5087, 0.6947, 0.5087, 0.5785, 0.6991, 0.4203, 1.566e-07, 1.0, 1.53e-07, 0.5785, 0.6991, 0.4203, 0.68, 0.6991, 0.221, 1.566e-07, 1.0, 1.53e-07, 0.68, 0.6991, 0.221, 0.715, 0.6991, -6.158e-08, 1.566e-07, 1.0, 1.53e-07, 0.715, 0.6991, -6.158e-08, 0.68, 0.6991, -0.221, 1.566e-07, 1.0, 1.53e-07, 0.4203, 0.6991, 0.5785, 1.566e-07, 1.0, 1.53e-07, 0.221, 0.6991, 0.68, 0.3266, 0.6947, 0.6409, -0.6654, -0.6907, 0.2832, -0.6654, -0.6907, 0.2832, -0.6654, -0.6907, 0.2832, -0.6654, -0.6907, 0.2832, -0.6654, -0.6907, 0.2832, 0.6463, -0.7063, -0.2887, 0.6463, -0.7063, -0.2887, 0.6463, -0.7063, -0.2887, 0.6463, -0.7063, -0.2887, 0.6463, -0.7063, -0.2887, 0.6463, -0.7063, -0.2887, 0.6463, -0.7063, -0.2887, 0.0, -1.0, 2.371e-08, 6.685e-08, -1.0, -1.558e-07, 0.0, -1.0, 0.0, 0.4163, -0.7982, -0.4354, 0.4163, -0.7982, -0.4354, 0.4163, -0.7982, -0.4354, 0.4163, -0.7982, -0.4354, -0.6648, -0.6896, -0.2871, -0.6648, -0.6896, -0.2871, -0.6648, -0.6896, -0.2871, -0.6648, -0.6896, -0.2871, -0.6648, -0.6896, -0.2871, -0.4209, -0.7956, -0.4357, -0.4209, -0.7956, -0.4357, -0.4209, -0.7956, -0.4357, -0.4209, -0.7956, -0.4357, 0.2743, -0.7122, -0.6462, 0.2743, -0.7122, -0.6462, 0.2743, -0.7122, -0.6462, 0.2743, -0.7122, -0.6462, 0.2743, -0.7122, -0.6462, 0.2743, -0.7122, -0.6462, 0.0, -1.0, -2.177e-06, 0.0, -1.0, -2.177e-06, 0.0, -1.0, -2.177e-06, 0.2847, -0.696, 0.6592, 0.2847, -0.696, 0.6592, 0.2847, -0.696, 0.6592, 0.2847, -0.696, 0.6592, 0.2847, -0.696, 0.6592, 0.2847, -0.696, 0.6592, 0.0, -1.0, 0.0, 0.0, -1.0, 5.373e-09, 0.0, -1.0, 1.459e-08, 7.129e-08, -1.0, -1.665e-07, 3.668e-07, -1.0, -8.845e-07, 6.685e-08, -1.0, -1.558e-07, -0.2821, -0.7027, -0.6532, -0.2821, -0.7027, -0.6532, -0.2821, -0.7027, -0.6532, -0.2821, -0.7027, -0.6532, -0.2821, -0.7027, -0.6532, 0.006605, -0.8044, -0.594, 0.006605, -0.8044, -0.594, 0.006605, -0.8044, -0.594, 0.006605, -0.8044, -0.594, 0.0, -1.0, 5.373e-09, 0.0, -1.0, 0.0, 7.129e-08, -1.0, -1.665e-07, -0.006287, -0.8014, 0.5981, -0.006287, -0.8014, 0.5981, -0.006287, -0.8014, 0.5981, -0.006287, -0.8014, 0.5981, -0.2905, -0.6895, 0.6634, -0.2905, -0.6895, 0.6634, -0.2905, -0.6895, 0.6634, -0.2905, -0.6895, 0.6634, -0.2905, -0.6895, 0.6634, -0.4398, -0.7908, 0.4256, -0.4398, -0.7908, 0.4256, -0.4398, -0.7908, 0.4256, -0.4398, -0.7908, 0.4256, 0.0, -1.0, 1.364e-08, 0.0, -1.0, 5.375e-09, 0.0, -1.0, 0.0, 0.0, -1.0, 9.42e-08, 0.0, -1.0, 2.358e-08, 0.0, -1.0, 2.371e-08, 0.5871, -0.8095, 0.007937, 0.5871, -0.8095, 0.007937, 0.5871, -0.8095, 0.007937, 0.5871, -0.8095, 0.007937, -0.6025, -0.7981, 0.003871, -0.6025, -0.7981, 0.003871, -0.6025, -0.7981, 0.003871, -0.6025, -0.7981, 0.003871, 0.0, -1.0, 1.364e-08, 0.0, -1.0, 4.612e-08, 0.0, -1.0, 1.459e-08, 0.0, -1.0, 1.459e-08, 0.0, -1.0, 5.373e-09, 7.129e-08, -1.0, -1.665e-07, 6.685e-08, -1.0, -1.558e-07, 0.0, -1.0, 2.371e-08, 0.0, -1.0, 2.358e-08, 0.0, -1.0, 5.375e-09, 0.0, -1.0, 1.364e-08, 0.0, -1.0, 0.0, 0.0, -1.0, 5.375e-09, 0.0, -1.0, 2.358e-08, 0.4257, -0.8032, 0.4167, 0.4257, -0.8032, 0.4167, 0.4257, -0.8032, 0.4167, 0.4257, -0.8032, 0.4167])] * 3)])

# ---- objects
ob_light = bpy.data.objects.new('Light', light_light)
ob_camera = bpy.data.objects.new('Camera', cam_camera)
ob_cylinder = bpy.data.objects.new('Cylinder', me_cylinder)
ob_cylinder_001 = bpy.data.objects.new('Cylinder.001', me_cylinder_001)
ob_pcone1 = bpy.data.objects.new('pCone1', me_mesh)

# ---- transforms, parenting, visibility, modifiers, constraints
ob_light.location = (4.076, 1.005, 5.904)
ob_light.rotation_euler = (0.6503, 0.05522, 1.866)
ob_light.lock_rotations_4d = False
ob_light.empty_display_type = 'ARROWS'
ob_light.color = (0.0, 0.0, 0.0, 0.0)
ob_light.lineart.crease_threshold = 0.0
ob_camera.location = (7.359, -6.926, 4.958)
ob_camera.rotation_euler = (1.109, 0.0, 0.8149)
ob_camera.lock_rotations_4d = False
ob_camera.empty_display_type = 'ARROWS'
ob_camera.color = (0.0, 0.0, 0.0, 0.0)
ob_camera.display_type = 'WIRE'
ob_camera.lineart.crease_threshold = 0.0
ob_cylinder.location = (0.0, 0.0, 0.0)
ob_cylinder.lineart.crease_threshold = 0.0
ob_cylinder_001.location = (0.0, 0.0, 0.0)
ob_cylinder_001.lineart.crease_threshold = 0.0
ob_pcone1.location = (0.03771, -0.01889, 1.133)
ob_pcone1.rotation_euler = (-1.571, -0.0, 0.0)
ob_pcone1.color = (0.8, 0.8, 0.8, 1.0)
ob_pcone1.lineart.crease_threshold = 0.0

# ---- collection membership
col_collection.objects.link(ob_light)
col_collection.objects.link(ob_camera)
col_collection.objects.link(ob_cylinder)
col_collection.objects.link(ob_cylinder_001)
col_collection.objects.link(ob_pcone1)

# ---- scene / render settings (as saved in the file)
scene.camera = ob_camera
scene.frame_start = 1; scene.frame_end = 250; scene.frame_set(241)
scene.render.engine = 'BLENDER_EEVEE_NEXT'
scene.cycles.use_denoising = False
scene.cycles.samples = 128
scene.cycles.sampling_pattern = 'TABULATED_SOBOL'
scene.cycles.use_adaptive_sampling = False
scene.cycles.use_light_tree = False
scene.view_settings.view_transform = 'Filmic'
bpy.context.view_layer.update()
